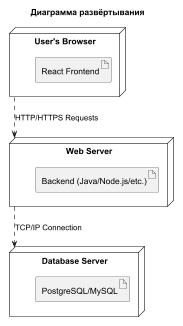

The diagram above was rendered by PlantUML. Its source (embedded in the PNG):
@startuml
title Диаграмма развёртывания

node "User's Browser" as Browser {
  artifact "React Frontend"
}

node "Web Server" as WebServer {
  artifact "Backend (Java/Node.js/etc.)" as Backend
}

node "Database Server" as DBServer {
    artifact "PostgreSQL/MySQL" as DB
}

Browser ..> WebServer : "HTTP/HTTPS Requests"
WebServer ..> DBServer : "TCP/IP Connection"

@enduml